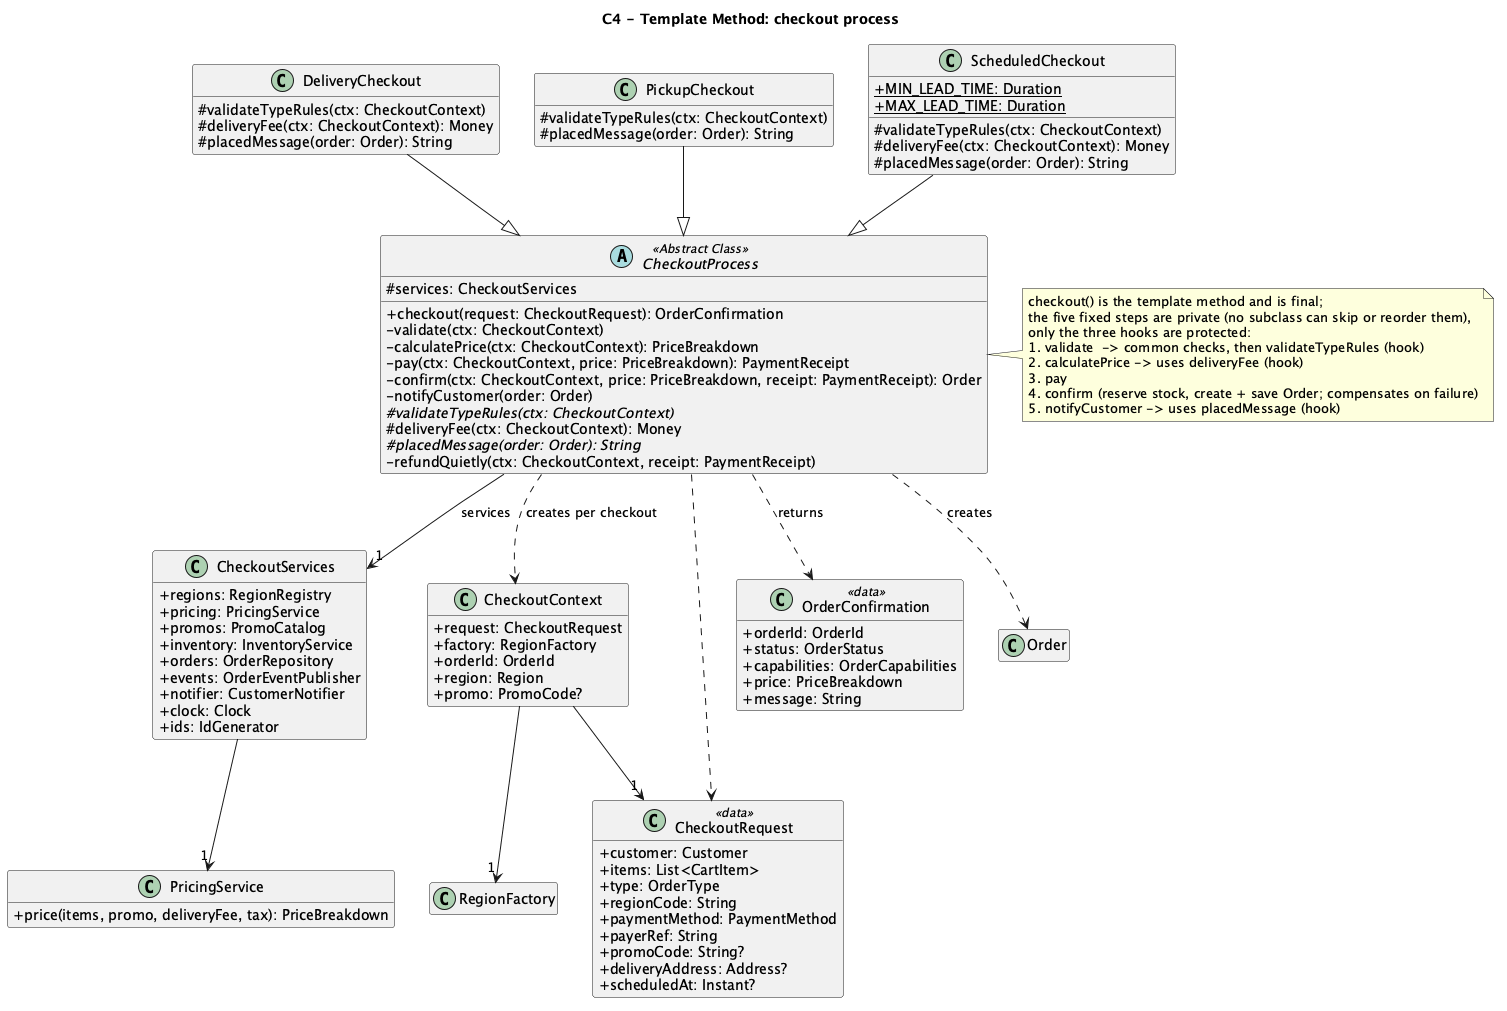

The diagram above was rendered by PlantUML. Its source (embedded in the PNG):
@startuml 06-class-template-method
title C4 - Template Method: checkout process
skinparam shadowing false
skinparam classAttributeIconSize 0
hide empty members

abstract class CheckoutProcess <<Abstract Class>> {
  #services: CheckoutServices
  +checkout(request: CheckoutRequest): OrderConfirmation
  -validate(ctx: CheckoutContext)
  -calculatePrice(ctx: CheckoutContext): PriceBreakdown
  -pay(ctx: CheckoutContext, price: PriceBreakdown): PaymentReceipt
  -confirm(ctx: CheckoutContext, price: PriceBreakdown, receipt: PaymentReceipt): Order
  -notifyCustomer(order: Order)
  #{abstract} validateTypeRules(ctx: CheckoutContext)
  #deliveryFee(ctx: CheckoutContext): Money
  #{abstract} placedMessage(order: Order): String
  -refundQuietly(ctx: CheckoutContext, receipt: PaymentReceipt)
}
class DeliveryCheckout {
  #validateTypeRules(ctx: CheckoutContext)
  #deliveryFee(ctx: CheckoutContext): Money
  #placedMessage(order: Order): String
}
class PickupCheckout {
  #validateTypeRules(ctx: CheckoutContext)
  #placedMessage(order: Order): String
}
class ScheduledCheckout {
  #validateTypeRules(ctx: CheckoutContext)
  #deliveryFee(ctx: CheckoutContext): Money
  #placedMessage(order: Order): String
  {static} +MIN_LEAD_TIME: Duration
  {static} +MAX_LEAD_TIME: Duration
}
class CheckoutServices {
  +regions: RegionRegistry
  +pricing: PricingService
  +promos: PromoCatalog
  +inventory: InventoryService
  +orders: OrderRepository
  +events: OrderEventPublisher
  +notifier: CustomerNotifier
  +clock: Clock
  +ids: IdGenerator
}
class CheckoutContext {
  +request: CheckoutRequest
  +factory: RegionFactory
  +orderId: OrderId
  +region: Region
  +promo: PromoCode?
}
class CheckoutRequest <<data>> {
  +customer: Customer
  +items: List<CartItem>
  +type: OrderType
  +regionCode: String
  +paymentMethod: PaymentMethod
  +payerRef: String
  +promoCode: String?
  +deliveryAddress: Address?
  +scheduledAt: Instant?
}
class OrderConfirmation <<data>> {
  +orderId: OrderId
  +status: OrderStatus
  +capabilities: OrderCapabilities
  +price: PriceBreakdown
  +message: String
}
class Order
class RegionFactory
class PricingService {
  +price(items, promo, deliveryFee, tax): PriceBreakdown
}

DeliveryCheckout --|> CheckoutProcess
PickupCheckout --|> CheckoutProcess
ScheduledCheckout --|> CheckoutProcess
CheckoutProcess --> "1" CheckoutServices : services
CheckoutProcess ..> CheckoutContext : creates per checkout
CheckoutProcess ..> CheckoutRequest
CheckoutProcess ..> OrderConfirmation : returns
CheckoutProcess ..> Order : creates
CheckoutContext --> "1" CheckoutRequest
CheckoutContext --> "1" RegionFactory
CheckoutServices --> "1" PricingService

note right of CheckoutProcess
  checkout() is the template method and is final;
  the five fixed steps are private (no subclass can skip or reorder them),
  only the three hooks are protected:
  1. validate  -> common checks, then validateTypeRules (hook)
  2. calculatePrice -> uses deliveryFee (hook)
  3. pay
  4. confirm (reserve stock, create + save Order; compensates on failure)
  5. notifyCustomer -> uses placedMessage (hook)
end note
@enduml